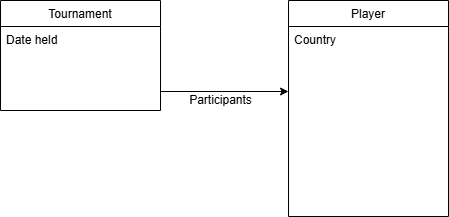

The diagram above was exported from draw.io. Its source (the exported page's mxGraphModel, read from the mxfile embedded in the PNG):
<mxGraphModel dx="865" dy="473" grid="1" gridSize="10" guides="1" tooltips="1" connect="1" arrows="1" fold="1" page="1" pageScale="1" pageWidth="827" pageHeight="1169" math="0" shadow="0">
  <root>
    <mxCell id="WIyWlLk6GJQsqaUBKTNV-0" />
    <mxCell id="WIyWlLk6GJQsqaUBKTNV-1" parent="WIyWlLk6GJQsqaUBKTNV-0" />
    <mxCell id="zkfFHV4jXpPFQw0GAbJ--0" value="Tournament" style="swimlane;fontStyle=0;align=center;verticalAlign=top;childLayout=stackLayout;horizontal=1;startSize=26;horizontalStack=0;resizeParent=1;resizeLast=0;collapsible=1;marginBottom=0;rounded=0;shadow=0;strokeWidth=1;" parent="WIyWlLk6GJQsqaUBKTNV-1" vertex="1">
      <mxGeometry x="220" y="120" width="160" height="110" as="geometry">
        <mxRectangle x="230" y="140" width="160" height="26" as="alternateBounds" />
      </mxGeometry>
    </mxCell>
    <mxCell id="zkfFHV4jXpPFQw0GAbJ--2" value="Date held" style="text;align=left;verticalAlign=top;spacingLeft=4;spacingRight=4;overflow=hidden;rotatable=0;points=[[0,0.5],[1,0.5]];portConstraint=eastwest;rounded=0;shadow=0;html=0;" parent="zkfFHV4jXpPFQw0GAbJ--0" vertex="1">
      <mxGeometry y="26" width="160" height="26" as="geometry" />
    </mxCell>
    <mxCell id="zkfFHV4jXpPFQw0GAbJ--17" value="Player" style="swimlane;fontStyle=0;align=center;verticalAlign=top;childLayout=stackLayout;horizontal=1;startSize=26;horizontalStack=0;resizeParent=1;resizeLast=0;collapsible=1;marginBottom=0;rounded=0;shadow=0;strokeWidth=1;" parent="WIyWlLk6GJQsqaUBKTNV-1" vertex="1">
      <mxGeometry x="508" y="120" width="160" height="216" as="geometry">
        <mxRectangle x="550" y="140" width="160" height="26" as="alternateBounds" />
      </mxGeometry>
    </mxCell>
    <mxCell id="zkfFHV4jXpPFQw0GAbJ--21" value="Country" style="text;align=left;verticalAlign=top;spacingLeft=4;spacingRight=4;overflow=hidden;rotatable=0;points=[[0,0.5],[1,0.5]];portConstraint=eastwest;rounded=0;shadow=0;html=0;" parent="zkfFHV4jXpPFQw0GAbJ--17" vertex="1">
      <mxGeometry y="26" width="160" height="26" as="geometry" />
    </mxCell>
    <mxCell id="yHwjVXqJ_O7M9PyIssjq-0" value="Participants" style="edgeStyle=orthogonalEdgeStyle;rounded=0;orthogonalLoop=1;jettySize=auto;html=1;entryX=0;entryY=0.5;entryDx=0;entryDy=0;fontSize=12;" parent="WIyWlLk6GJQsqaUBKTNV-1" edge="1">
      <mxGeometry x="-0.0625" y="-9" relative="1" as="geometry">
        <mxPoint as="offset" />
        <mxPoint x="380" y="211" as="sourcePoint" />
        <mxPoint x="508" y="211" as="targetPoint" />
      </mxGeometry>
    </mxCell>
  </root>
</mxGraphModel>